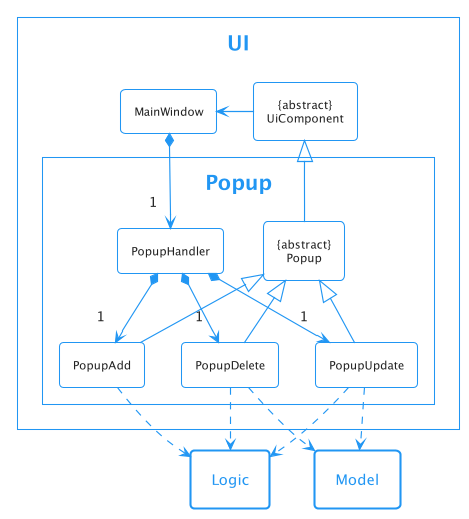

The diagram above was rendered by PlantUML. Its source (embedded in the PNG):
@startuml
!include style.puml
!theme materia-outline

skinparam backgroundColor white
skinparam shadowing false
skinparam arrowThickness 1.1

package UI {
    Class "{abstract}\nUiComponent" as UiComponent
    Class MainWindow
    package Popup as PopupContainer {
       Class "{abstract}\nPopup" as Popup
       Class PopupHandler
       Class PopupAdd
       Class PopupDelete
       Class PopupUpdate
    }
}

package Model <<Rectangle>> {
}

package Logic <<Rectangle>> {
}


MainWindow *--> "1" PopupHandler

PopupHandler *-->  "1" PopupAdd
PopupHandler *-->  "1" PopupDelete
PopupHandler *-->  "1" PopupUpdate

PopupAdd -up-|> Popup
PopupDelete -up-|> Popup
PopupUpdate -up-|> Popup

Popup -up-|> UiComponent


PopupAdd ..> Logic
PopupUpdate ..> Model
PopupUpdate ..> Logic
PopupDelete ..> Model
PopupDelete ..> Logic

UiComponent -left-> MainWindow

@enduml